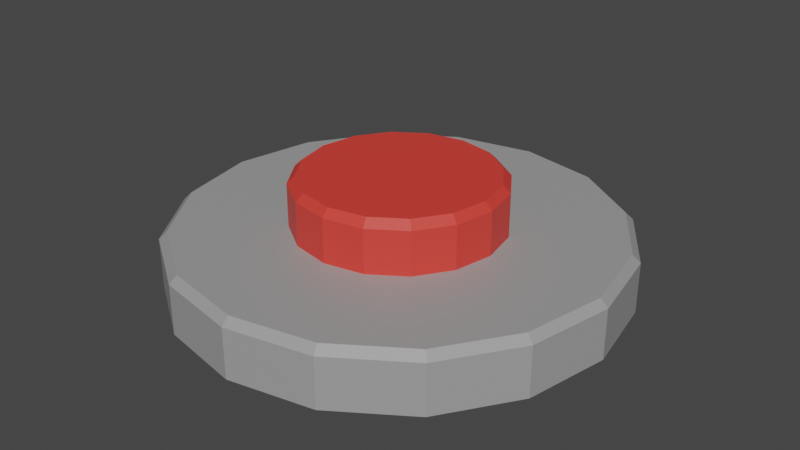 # Source: traps.blend  (saved by Blender 2.80.75; exported with 4.5.12 LTS)
import bpy
from mathutils import Matrix  # noqa: F401  (used for matrix-valued properties, if any)

bpy.ops.wm.read_factory_settings(use_empty=True)
scene = bpy.context.scene
scene.name = 'Scene'

# ---- collections
col_collection = bpy.data.collections.new('Collection'); scene.collection.children.link(col_collection)

# ---- materials (node trees are filled in below, after node groups)
mat_material_001 = bpy.data.materials.new('Material.001')
mat_material_001.use_transparent_shadow = False
mat_material_002 = bpy.data.materials.new('Material.002')
mat_material_002.use_transparent_shadow = False

# ---- material node trees
mat_material_001.use_nodes = True; mat_material_001.node_tree.nodes.clear()
_N = mat_material_001.node_tree.nodes; _L = mat_material_001.node_tree.links
n0 = _N.new('ShaderNodeOutputMaterial'); n0.name = 'Material Output'; n0.location = (300, 300)
n1 = _N.new('ShaderNodeBsdfPrincipled'); n1.name = 'Principled BSDF'; n1.location = (10, 300)
n1.distribution = 'GGX'
n1.subsurface_method = 'BURLEY'
n1.inputs[0].default_value = (0.3424, 0.3424, 0.3424, 1.0)
n1.inputs[3].default_value = 1.45
n1.inputs[27].default_value = (0.0, 0.0, 0.0, 1.0)
n1.inputs[28].default_value = 1.0
_L.new(n1.outputs[0], n0.inputs[0])
n0.is_active_output = True
mat_material_002.use_nodes = True; mat_material_002.node_tree.nodes.clear()
_N = mat_material_002.node_tree.nodes; _L = mat_material_002.node_tree.links
n0 = _N.new('ShaderNodeOutputMaterial'); n0.name = 'Material Output'; n0.location = (300, 300)
n1 = _N.new('ShaderNodeBsdfPrincipled'); n1.name = 'Principled BSDF'; n1.location = (10, 300)
n1.distribution = 'GGX'
n1.subsurface_method = 'BURLEY'
n1.inputs[0].default_value = (0.8, 0.05136, 0.0385, 1.0)
n1.inputs[3].default_value = 1.45
n1.inputs[27].default_value = (0.0, 0.0, 0.0, 1.0)
n1.inputs[28].default_value = 1.0
_L.new(n1.outputs[0], n0.inputs[0])
n0.is_active_output = True

# ---- world
world_world = bpy.data.worlds.new('World'); scene.world = world_world
world_world.use_nodes = True; world_world.node_tree.nodes.clear()
_N = world_world.node_tree.nodes; _L = world_world.node_tree.links
n0 = _N.new('ShaderNodeOutputWorld'); n0.name = 'World Output'; n0.location = (300, 300)
n1 = _N.new('ShaderNodeBackground'); n1.name = 'Background'; n1.location = (10, 300)
n1.inputs[0].default_value = (0.05088, 0.05088, 0.05088, 1.0)
_L.new(n1.outputs[0], n0.inputs[0])
n0.is_active_output = True
world_world.color = (0.05088, 0.05088, 0.05088)
world_world.use_sun_shadow = False
world_world.sun_shadow_jitter_overblur = 0.0

# ---- meshes
me_circle = bpy.data.meshes.new('Circle')
me_circle.from_pydata([(0.0, 1.0, 0.0), (-0.3827, 0.9239, 0.0), (-0.7071, 0.7071, 0.0), (-0.9239, 0.3827, 0.0), (-1.0, 7.55e-08, 0.0), (-0.9239, -0.3827, 0.0), (-0.7071, -0.7071, 0.0), (-0.3827, -0.9239, 0.0), (3.258e-07, -1.0, 0.0), (0.3827, -0.9239, 0.0), (0.7071, -0.7071, 0.0), (0.9239, -0.3827, 0.0), (1.0, 9.656e-07, 0.0), (0.9239, 0.3827, 0.0), (0.7071, 0.7071, 0.0), (0.3827, 0.9239, 0.0), (0.1779, 0.4296, 0.2604), (0.3288, 0.3288, 0.2604), (0.4296, 0.1779, 0.2604), (0.465, 6.204e-07, 0.2604), (0.4296, -0.1779, 0.2604), (0.3288, -0.3288, 0.2604), (0.1779, -0.4296, 0.2604), (1.196e-07, -0.465, 0.2604), (-0.1779, -0.4296, 0.2604), (-0.3288, -0.3288, 0.2604), (-0.4296, -0.1779, 0.2604), (-0.465, 2.065e-07, 0.2604), (-0.4296, 0.1779, 0.2604), (-0.3288, 0.3288, 0.2604), (-0.1779, 0.4296, 0.2604), (-3.189e-08, 0.465, 0.2604), (0.3694, 0.8917, 0.2604), (0.3827, 0.9239, 0.2263), (0.6825, 0.6825, 0.2604), (0.7071, 0.7071, 0.2263), (0.8917, 0.3694, 0.2604), (0.9239, 0.3827, 0.2263), (0.9652, 9.432e-07, 0.2604), (1.0, 9.656e-07, 0.2263), (0.8917, -0.3694, 0.2604), (0.9239, -0.3827, 0.2263), (0.6825, -0.6825, 0.2604), (0.7071, -0.7071, 0.2263), (0.3694, -0.8917, 0.2604), (0.3827, -0.9239, 0.2263), (3.124e-07, -0.9652, 0.2604), (3.258e-07, -1.0, 0.2263), (-0.3694, -0.8917, 0.2604), (-0.3827, -0.9239, 0.2263), (-0.6825, -0.6825, 0.2604), (-0.7071, -0.7071, 0.2263), (-0.8917, -0.3694, 0.2604), (-0.9239, -0.3827, 0.2263), (-0.9652, 8.402e-08, 0.2604), (-1.0, 7.55e-08, 0.2263), (-0.8917, 0.3694, 0.2604), (-0.9239, 0.3827, 0.2263), (-0.6825, 0.6825, 0.2604), (-0.7071, 0.7071, 0.2263), (-0.3694, 0.8917, 0.2604), (-0.3827, 0.9239, 0.2263), (0.0, 1.0, 0.2263), (-2.074e-09, 0.9652, 0.2604)], [], [(1, 0, 15, 14, 13, 12, 11, 10, 9, 8, 7, 6, 5, 4, 3, 2), (52, 50, 25, 26), (63, 60, 30, 31), (54, 52, 26, 27), (46, 44, 22, 23), (38, 36, 18, 19), (60, 58, 29, 30), (50, 48, 24, 25), (44, 42, 21, 22), (15, 0, 62, 33), (58, 56, 28, 29), (6, 7, 49, 51), (42, 40, 20, 21), (34, 32, 16, 17), (56, 54, 27, 28), (48, 46, 23, 24), (40, 38, 19, 20), (2, 3, 57, 59), (13, 14, 35, 37), (9, 10, 43, 45), (5, 6, 51, 53), (1, 2, 59, 61), (12, 13, 37, 39), (8, 9, 45, 47), (4, 5, 53, 55), (14, 15, 33, 35), (0, 1, 61, 62), (11, 12, 39, 41), (7, 8, 47, 49), (3, 4, 55, 57), (36, 34, 17, 18), (10, 11, 41, 43), (63, 32, 33, 62), (32, 34, 35, 33), (34, 36, 37, 35), (36, 38, 39, 37), (38, 40, 41, 39), (40, 42, 43, 41), (42, 44, 45, 43), (44, 46, 47, 45), (46, 48, 49, 47), (48, 50, 51, 49), (50, 52, 53, 51), (52, 54, 55, 53), (54, 56, 57, 55), (56, 58, 59, 57), (58, 60, 61, 59), (60, 63, 62, 61), (32, 63, 31, 16)])
_uv = me_circle.uv_layers.new(name='UVMap')
_uv.uv.foreach_set('vector', [0.0, 0.0, 0.0, 0.0, 0.0, 0.0, 0.0, 0.0, 0.0, 0.0, 0.0, 0.0, 0.0, 0.0, 0.0, 0.0, 0.0, 0.0, 0.0, 0.0, 0.0, 0.0, 0.0, 0.0, 0.0, 0.0, 0.0, 0.0, 0.0, 0.0, 0.0, 0.0, 0.0, 0.0, 0.0, 0.0, 0.0, 0.0, 0.0, 0.0, 0.0, 0.0, 0.0, 0.0, 0.0, 0.0, 0.0, 0.0, 0.0, 0.0, 0.0, 0.0, 0.0, 0.0, 0.0, 0.0, 0.0, 0.0, 0.0, 0.0, 0.0, 0.0, 0.0, 0.0, 0.0, 0.0, 0.0, 0.0, 0.0, 0.0, 0.0, 0.0, 0.0, 0.0, 0.0, 0.0, 0.0, 0.0, 0.0, 0.0, 0.0, 0.0, 0.0, 0.0, 0.0, 0.0, 0.0, 0.0, 0.0, 0.0, 0.0, 0.0, 0.0, 0.0, 0.0, 0.0, 0.0, 0.0, 0.0, 0.0, 0.0, 0.0, 0.0, 0.0, 0.0, 0.0, 0.0, 0.0, 0.0, 0.0, 0.0, 0.0, 0.0, 0.0, 0.0, 0.0, 0.0, 0.0, 0.0, 0.0, 0.0, 0.0, 0.0, 0.0, 0.0, 0.0, 0.0, 0.0, 0.0, 0.0, 0.0, 0.0, 0.0, 0.0, 0.0, 0.0, 0.0, 0.0, 0.0, 0.0, 0.0, 0.0, 0.0, 0.0, 0.0, 0.0, 0.0, 0.0, 0.0, 0.0, 0.0, 0.0, 0.0, 0.0, 0.0, 0.0, 0.0, 0.0, 0.0, 0.0, 0.0, 0.0, 0.0, 0.0, 0.0, 0.0, 0.0, 0.0, 0.0, 0.0, 0.0, 0.0, 0.0, 0.0, 0.0, 0.0, 0.0, 0.0, 0.0, 0.0, 0.0, 0.0, 0.0, 0.0, 0.0, 0.0, 0.0, 0.0, 0.0, 0.0, 0.0, 0.0, 0.0, 0.0, 0.0, 0.0, 0.0, 0.0, 0.0, 0.0, 0.0, 0.0, 0.0, 0.0, 0.0, 0.0, 0.0, 0.0, 0.0, 0.0, 0.0, 0.0, 0.0, 0.0, 0.0, 0.0, 0.0, 0.0, 0.0, 0.0, 0.0, 0.0, 0.0, 0.0, 0.0, 0.0, 0.0, 0.0, 0.0, 0.0, 0.0, 0.0, 0.0, 0.0, 0.0, 0.0, 0.0, 0.0, 0.0, 0.0, 0.0, 0.0, 0.0, 0.0, 0.0, 0.0, 0.0, 0.0, 0.0, 0.0, 0.0, 0.0, 0.0, 0.0, 0.0, 0.0, 0.0, 0.0, 0.0, 0.0, 0.0, 0.0, 0.0, 0.0, 0.0, 0.0, 0.0, 0.0, 0.0, 0.0, 0.0, 0.0, 0.0, 0.0, 0.0, 0.0, 0.0, 0.0, 0.0, 0.0, 0.0, 0.0, 0.0, 0.0, 0.0, 0.0, 0.0, 0.0, 0.0, 0.0, 0.0, 0.0, 0.0, 0.0, 0.0, 0.0, 0.0, 0.0, 0.0, 0.0, 0.0, 0.0, 0.0, 0.0, 0.0, 0.0, 0.0, 0.0, 0.0, 0.0, 0.0, 0.0, 0.0, 0.0, 0.0, 0.0, 0.0, 0.0, 0.0, 0.0, 0.0, 0.0, 0.0, 0.0, 0.0, 0.0, 0.0, 0.0, 0.0, 0.0, 0.0, 0.0, 0.0, 0.0, 0.0, 0.0, 0.0, 0.0, 0.0, 0.0, 0.0, 0.0, 0.0, 0.0, 0.0, 0.0, 0.0, 0.0, 0.0, 0.0, 0.0, 0.0, 0.0, 0.0, 0.0, 0.0, 0.0, 0.0, 0.0, 0.0, 0.0, 0.0, 0.0, 0.0, 0.0, 0.0, 0.0, 0.0, 0.0, 0.0, 0.0, 0.0, 0.0, 0.0, 0.0, 0.0, 0.0, 0.0, 0.0, 0.0, 0.0, 0.0, 0.0, 0.0, 0.0, 0.0, 0.0, 0.0, 0.0, 0.0, 0.0, 0.0, 0.0, 0.0, 0.0, 0.0, 0.0, 0.0, 0.0, 0.0, 0.0, 0.0, 0.0, 0.0, 0.0, 0.0, 0.0, 0.0, 0.0, 0.0, 0.0, 0.0, 0.0, 0.0, 0.0, 0.0])
me_circle.materials.append(mat_material_001)
me_circle.materials.append(mat_material_002)
me_circle.use_remesh_preserve_volume = False
me_circle.use_remesh_preserve_attributes = False
me_circle.use_mirror_vertex_groups = False
me_circle.update()
me_circle_001 = bpy.data.meshes.new('Circle.001')
me_circle_001.from_pydata([(0.1779, 0.4296, 0.2604), (0.3288, 0.3288, 0.2604), (0.4296, 0.1779, 0.2604), (0.465, 6.204e-07, 0.2604), (0.4296, -0.1779, 0.2604), (0.3288, -0.3288, 0.2604), (0.1779, -0.4296, 0.2604), (1.196e-07, -0.465, 0.2604), (-0.1779, -0.4296, 0.2604), (-0.3288, -0.3288, 0.2604), (-0.4296, -0.1779, 0.2604), (-0.465, 2.065e-07, 0.2604), (-0.4296, 0.1779, 0.2604), (-0.3288, 0.3288, 0.2604), (-0.1779, 0.4296, 0.2604), (-3.189e-08, 0.465, 0.2604), (0.1646, 0.3974, 0.4902), (0.1779, 0.4296, 0.4561), (0.3042, 0.3042, 0.4902), (0.3288, 0.3288, 0.4561), (0.3974, 0.1646, 0.4902), (0.4296, 0.1779, 0.4561), (0.4302, 5.509e-07, 0.4902), (0.465, 6.204e-07, 0.4561), (0.3974, -0.1646, 0.4902), (0.4296, -0.1779, 0.4561), (0.3042, -0.3042, 0.4902), (0.3288, -0.3288, 0.4561), (0.1646, -0.3974, 0.4902), (0.1779, -0.4296, 0.4561), (9.639e-08, -0.4302, 0.4902), (1.196e-07, -0.465, 0.4561), (-0.1646, -0.3974, 0.4902), (-0.1779, -0.4296, 0.4561), (-0.3042, -0.3042, 0.4902), (-0.3288, -0.3288, 0.4561), (-0.3974, -0.1646, 0.4902), (-0.4296, -0.1779, 0.4561), (-0.4302, 2.002e-07, 0.4902), (-0.465, 2.065e-07, 0.4561), (-0.3974, 0.1646, 0.4902), (-0.4296, 0.1779, 0.4561), (-0.3042, 0.3042, 0.4902), (-0.3288, 0.3288, 0.4561), (-0.1646, 0.3974, 0.4902), (-0.1779, 0.4296, 0.4561), (-3.189e-08, 0.465, 0.4561), (-6.054e-09, 0.4302, 0.4902)], [], [(0, 15, 46, 17), (8, 7, 31, 33), (1, 0, 17, 19), (44, 42, 40, 38, 36, 34, 32, 30, 28, 26, 24, 22, 20, 18, 16, 47), (9, 8, 33, 35), (2, 1, 19, 21), (10, 9, 35, 37), (3, 2, 21, 23), (11, 10, 37, 39), (4, 3, 23, 25), (12, 11, 39, 41), (5, 4, 25, 27), (13, 12, 41, 43), (6, 5, 27, 29), (14, 13, 43, 45), (7, 6, 29, 31), (15, 14, 45, 46), (47, 16, 17, 46), (16, 18, 19, 17), (18, 20, 21, 19), (20, 22, 23, 21), (22, 24, 25, 23), (24, 26, 27, 25), (26, 28, 29, 27), (28, 30, 31, 29), (30, 32, 33, 31), (32, 34, 35, 33), (34, 36, 37, 35), (36, 38, 39, 37), (38, 40, 41, 39), (40, 42, 43, 41), (42, 44, 45, 43), (44, 47, 46, 45)])
me_circle_001.polygons.foreach_set('material_index', [1, 1, 1, 1, 1, 1, 1, 1, 1, 1, 1, 1, 1, 1, 1, 1, 1, 1, 1, 1, 1, 1, 1, 1, 1, 1, 1, 1, 1, 1, 1, 1, 1])
_uv = me_circle_001.uv_layers.new(name='UVMap')
_uv.uv.foreach_set('vector', [0.0, 0.0, 0.0, 0.0, 0.0, 0.0, 0.0, 0.0, 0.0, 0.0, 0.0, 0.0, 0.0, 0.0, 0.0, 0.0, 0.0, 0.0, 0.0, 0.0, 0.0, 0.0, 0.0, 0.0, 0.0, 0.0, 0.0, 0.0, 0.0, 0.0, 0.0, 0.0, 0.0, 0.0, 0.0, 0.0, 0.0, 0.0, 0.0, 0.0, 0.0, 0.0, 0.0, 0.0, 0.0, 0.0, 0.0, 0.0, 0.0, 0.0, 0.0, 0.0, 0.0, 0.0, 0.0, 0.0, 0.0, 0.0, 0.0, 0.0, 0.0, 0.0, 0.0, 0.0, 0.0, 0.0, 0.0, 0.0, 0.0, 0.0, 0.0, 0.0, 0.0, 0.0, 0.0, 0.0, 0.0, 0.0, 0.0, 0.0, 0.0, 0.0, 0.0, 0.0, 0.0, 0.0, 0.0, 0.0, 0.0, 0.0, 0.0, 0.0, 0.0, 0.0, 0.0, 0.0, 0.0, 0.0, 0.0, 0.0, 0.0, 0.0, 0.0, 0.0, 0.0, 0.0, 0.0, 0.0, 0.0, 0.0, 0.0, 0.0, 0.0, 0.0, 0.0, 0.0, 0.0, 0.0, 0.0, 0.0, 0.0, 0.0, 0.0, 0.0, 0.0, 0.0, 0.0, 0.0, 0.0, 0.0, 0.0, 0.0, 0.0, 0.0, 0.0, 0.0, 0.0, 0.0, 0.0, 0.0, 0.0, 0.0, 0.0, 0.0, 0.0, 0.0, 0.0, 0.0, 0.0, 0.0, 0.0, 0.0, 0.0, 0.0, 0.0, 0.0, 0.0, 0.0, 0.0, 0.0, 0.0, 0.0, 0.0, 0.0, 0.0, 0.0, 0.0, 0.0, 0.0, 0.0, 0.0, 0.0, 0.0, 0.0, 0.0, 0.0, 0.0, 0.0, 0.0, 0.0, 0.0, 0.0, 0.0, 0.0, 0.0, 0.0, 0.0, 0.0, 0.0, 0.0, 0.0, 0.0, 0.0, 0.0, 0.0, 0.0, 0.0, 0.0, 0.0, 0.0, 0.0, 0.0, 0.0, 0.0, 0.0, 0.0, 0.0, 0.0, 0.0, 0.0, 0.0, 0.0, 0.0, 0.0, 0.0, 0.0, 0.0, 0.0, 0.0, 0.0, 0.0, 0.0, 0.0, 0.0, 0.0, 0.0, 0.0, 0.0, 0.0, 0.0, 0.0, 0.0, 0.0, 0.0, 0.0, 0.0, 0.0, 0.0, 0.0, 0.0, 0.0, 0.0, 0.0, 0.0, 0.0, 0.0, 0.0, 0.0, 0.0, 0.0, 0.0, 0.0, 0.0, 0.0, 0.0, 0.0, 0.0, 0.0, 0.0, 0.0, 0.0, 0.0, 0.0, 0.0, 0.0, 0.0, 0.0, 0.0, 0.0, 0.0, 0.0, 0.0, 0.0, 0.0, 0.0, 0.0, 0.0, 0.0, 0.0, 0.0, 0.0, 0.0, 0.0, 0.0, 0.0, 0.0, 0.0, 0.0])
me_circle_001.materials.append(mat_material_001)
me_circle_001.materials.append(mat_material_002)
me_circle_001.use_remesh_preserve_volume = False
me_circle_001.use_remesh_preserve_attributes = False
me_circle_001.use_mirror_vertex_groups = False
me_circle_001.update()

# ---- objects
ob_circle = bpy.data.objects.new('Circle', me_circle)
ob_circle_001 = bpy.data.objects.new('Circle.001', me_circle_001)

# ---- transforms, parenting, visibility, modifiers, constraints
ob_circle.location = (0.0, 0.0, 0.0)
ob_circle.scale = (2.597, 2.597, 2.597)
ob_circle.lineart.crease_threshold = 0.0
ob_circle_001.parent = ob_circle
ob_circle_001.matrix_parent_inverse = Matrix(((0.3851, -0.0, 0.0, -0.0), (-0.0, 0.3851, -0.0, 0.0), (0.0, -0.0, 0.3851, -0.0), (-0.0, 0.0, -0.0, 1.0)))
ob_circle_001.location = (0.0, 0.0, 0.0)
ob_circle_001.scale = (2.597, 2.597, 2.597)
ob_circle_001.lineart.crease_threshold = 0.0

# ---- collection membership
col_collection.objects.link(ob_circle)
col_collection.objects.link(ob_circle_001)

# ---- scene / render settings (as saved in the file)
scene.frame_start = 1; scene.frame_end = 250; scene.frame_set(1)
scene.render.engine = 'BLENDER_EEVEE_NEXT'
scene.cycles.use_denoising = False
scene.cycles.samples = 128
scene.cycles.sampling_pattern = 'TABULATED_SOBOL'
scene.cycles.use_adaptive_sampling = False
scene.cycles.use_light_tree = False
scene.view_settings.view_transform = 'Filmic'
bpy.context.view_layer.update()

# ---- added for rendering (the .blend has no active camera and no usable light): camera, sun
cam_auto = bpy.data.cameras.new('AutoCamera')
cam_auto.lens = 50.0
cam_auto.sensor_width = 36.0
cam_auto.clip_end = 1000.0
ob_auto_camera = bpy.data.objects.new('AutoCamera', cam_auto)
scene.collection.objects.link(ob_auto_camera)
ob_auto_camera.location = (6.8973, -8.27676, 6.15433)
ob_auto_camera.rotation_euler = (1.09748, -7.21219e-08, 0.694738)
scene.camera = ob_auto_camera
light_auto_sun = bpy.data.lights.new('AutoSun', 'SUN')
light_auto_sun.energy = 3.0
light_auto_sun.angle = 0.0523599
ob_auto_sun = bpy.data.objects.new('AutoSun', light_auto_sun)
scene.collection.objects.link(ob_auto_sun)
ob_auto_sun.rotation_euler = (0.872665, 0.174533, 0.523599)
bpy.context.view_layer.update()
